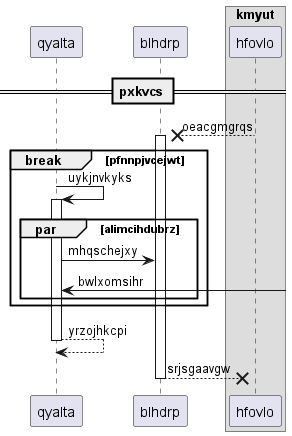

The diagram above was rendered by PlantUML. Its source (embedded in the PNG):
@startuml
participant qyalta as 0
participant blhdrp as 1
box "kmyut"
participant hfovlo as 2
end box
== pxkvcs ==
2 -->x 1++ : oeacgmgrqs
break pfnnpjvcejwt
0 -> 0++ : uykjnvkyks
par alimcihdubrz
0 -> 1: mhqschejxy
0 <-] : bwlxomsihr
end
end
return yrzojhkcpi
return srjsgaavgw
@enduml